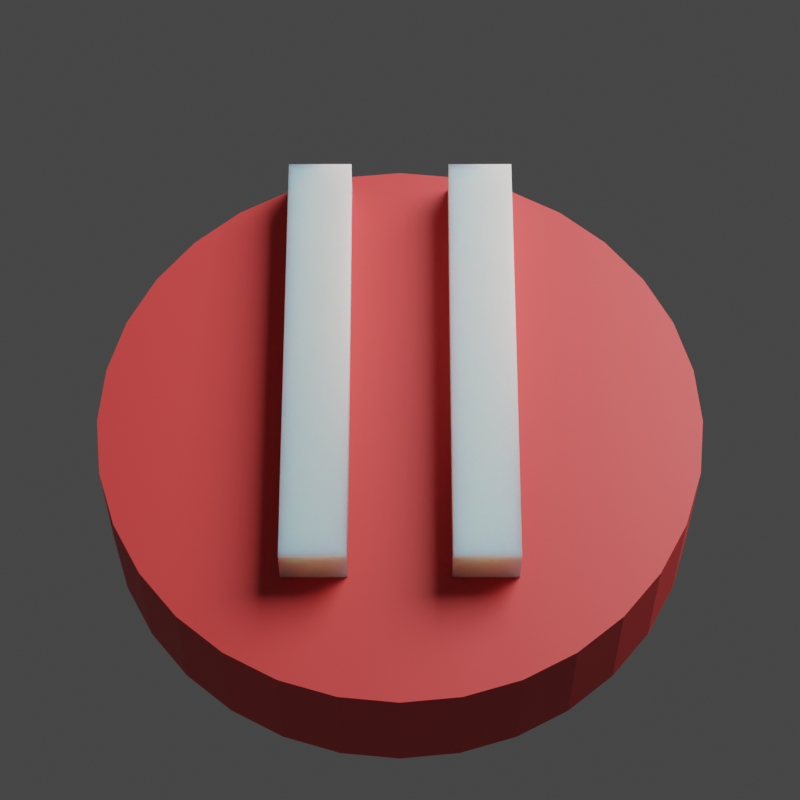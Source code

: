 # Source: EscapeButton.blend  (saved by Blender 3.0.42; exported with 4.5.12 LTS)
import bpy
from mathutils import Matrix  # noqa: F401  (used for matrix-valued properties, if any)

bpy.ops.wm.read_factory_settings(use_empty=True)
scene = bpy.context.scene
scene.name = 'Scene'

# ---- collections
col_collection = bpy.data.collections.new('Collection'); scene.collection.children.link(col_collection)

# ---- materials (node trees are filled in below, after node groups)
mat_material_002 = bpy.data.materials.new('Material.002')
mat_material_001 = bpy.data.materials.new('Material.001')

# ---- material node trees
mat_material_002.use_nodes = True; mat_material_002.node_tree.nodes.clear()
_N = mat_material_002.node_tree.nodes; _L = mat_material_002.node_tree.links
n0 = _N.new('ShaderNodeBsdfPrincipled'); n0.name = 'Principled BSDF'; n0.location = (10, 300)
n0.distribution = 'GGX'
n0.subsurface_method = 'RANDOM_WALK_SKIN'
n0.inputs[0].default_value = (0.8, 0.04761, 0.04761, 1.0)
n0.inputs[3].default_value = 1.45
n0.inputs[27].default_value = (0.0, 0.0, 0.0, 1.0)
n0.inputs[28].default_value = 1.0
n1 = _N.new('ShaderNodeOutputMaterial'); n1.name = 'Material Output'; n1.location = (300, 300)
_L.new(n0.outputs[0], n1.inputs[0])
n1.is_active_output = True
mat_material_001.use_nodes = True; mat_material_001.node_tree.nodes.clear()
_N = mat_material_001.node_tree.nodes; _L = mat_material_001.node_tree.links
n0 = _N.new('ShaderNodeBsdfPrincipled'); n0.name = 'Principled BSDF'; n0.location = (10, 300)
n0.distribution = 'GGX'
n0.subsurface_method = 'RANDOM_WALK_SKIN'
n0.inputs[3].default_value = 1.45
n0.inputs[8].default_value = 1.0
n0.inputs[10].default_value = 1.0
n0.inputs[27].default_value = (0.0, 0.0, 0.0, 1.0)
n0.inputs[28].default_value = 1.0
n1 = _N.new('ShaderNodeOutputMaterial'); n1.name = 'Material Output'; n1.location = (300, 300)
_L.new(n0.outputs[0], n1.inputs[0])
n1.is_active_output = True

# ---- world
world_world = bpy.data.worlds.new('World'); scene.world = world_world
world_world.use_nodes = True; world_world.node_tree.nodes.clear()
_N = world_world.node_tree.nodes; _L = world_world.node_tree.links
n0 = _N.new('ShaderNodeOutputWorld'); n0.name = 'World Output'; n0.location = (300, 300)
n1 = _N.new('ShaderNodeBackground'); n1.name = 'Background'; n1.location = (10, 300)
n1.inputs[0].default_value = (0.05088, 0.05088, 0.05088, 1.0)
_L.new(n1.outputs[0], n0.inputs[0])
n0.is_active_output = True
world_world.color = (0.05088, 0.05088, 0.05088)
world_world.use_sun_shadow = False
world_world.sun_shadow_jitter_overblur = 0.0

# ---- cameras
cam_camera = bpy.data.cameras.new('Camera')
cam_camera.clip_end = 100.0
cam_camera.lens = 108.0
cam_camera.ortho_scale = 7.314

# ---- lights
light_light = bpy.data.lights.new('Light', 'AREA')
light_light.transmission_factor = 0.0
light_light.energy = 785.4
light_light.shadow_soft_size = 0.1
light_light.shadow_maximum_resolution = 0.006
light_light.use_absolute_resolution = True
light_light.shape = 'RECTANGLE'
light_light.size = 0.1
light_light.size_y = 0.1

# ---- meshes
me_cylinder = bpy.data.meshes.new('Cylinder')
me_cylinder.from_pydata([(0.0, 1.0, -1.0), (0.0, 1.0, -0.1837), (0.1951, 0.9808, -1.0), (0.1951, 0.9808, -0.1837), (0.3827, 0.9239, -1.0), (0.3827, 0.9239, -0.1837), (0.5556, 0.8315, -1.0), (0.5556, 0.8315, -0.1837), (0.7071, 0.7071, -1.0), (0.7071, 0.7071, -0.1837), (0.8315, 0.5556, -1.0), (0.8315, 0.5556, -0.1837), (0.9239, 0.3827, -1.0), (0.9239, 0.3827, -0.1837), (0.9808, 0.1951, -1.0), (0.9808, 0.1951, -0.1837), (1.0, -4.371e-08, -1.0), (1.0, -4.371e-08, -0.1837), (0.9808, -0.1951, -1.0), (0.9808, -0.1951, -0.1837), (0.9239, -0.3827, -1.0), (0.9239, -0.3827, -0.1837), (0.8315, -0.5556, -1.0), (0.8315, -0.5556, -0.1837), (0.7071, -0.7071, -1.0), (0.7071, -0.7071, -0.1837), (0.5556, -0.8315, -1.0), (0.5556, -0.8315, -0.1837), (0.3827, -0.9239, -1.0), (0.3827, -0.9239, -0.1837), (0.1951, -0.9808, -1.0), (0.1951, -0.9808, -0.1837), (-8.742e-08, -1.0, -1.0), (-8.742e-08, -1.0, -0.1837), (-0.1951, -0.9808, -1.0), (-0.1951, -0.9808, -0.1837), (-0.3827, -0.9239, -1.0), (-0.3827, -0.9239, -0.1837), (-0.5556, -0.8315, -1.0), (-0.5556, -0.8315, -0.1837), (-0.7071, -0.7071, -1.0), (-0.7071, -0.7071, -0.1837), (-0.8315, -0.5556, -1.0), (-0.8315, -0.5556, -0.1837), (-0.9239, -0.3827, -1.0), (-0.9239, -0.3827, -0.1837), (-0.9808, -0.1951, -1.0), (-0.9808, -0.1951, -0.1837), (-1.0, 1.192e-08, -1.0), (-1.0, 1.192e-08, -0.1837), (-0.9808, 0.1951, -1.0), (-0.9808, 0.1951, -0.1837), (-0.9239, 0.3827, -1.0), (-0.9239, 0.3827, -0.1837), (-0.8315, 0.5556, -1.0), (-0.8315, 0.5556, -0.1837), (-0.7071, 0.7071, -1.0), (-0.7071, 0.7071, -0.1837), (-0.5556, 0.8315, -1.0), (-0.5556, 0.8315, -0.1837), (-0.3827, 0.9239, -1.0), (-0.3827, 0.9239, -0.1837), (-0.1951, 0.9808, -1.0), (-0.1951, 0.9808, -0.1837)], [], [(0, 1, 3, 2), (2, 3, 5, 4), (4, 5, 7, 6), (6, 7, 9, 8), (8, 9, 11, 10), (10, 11, 13, 12), (12, 13, 15, 14), (14, 15, 17, 16), (16, 17, 19, 18), (18, 19, 21, 20), (20, 21, 23, 22), (22, 23, 25, 24), (24, 25, 27, 26), (26, 27, 29, 28), (28, 29, 31, 30), (30, 31, 33, 32), (32, 33, 35, 34), (34, 35, 37, 36), (36, 37, 39, 38), (38, 39, 41, 40), (40, 41, 43, 42), (42, 43, 45, 44), (44, 45, 47, 46), (46, 47, 49, 48), (48, 49, 51, 50), (50, 51, 53, 52), (52, 53, 55, 54), (54, 55, 57, 56), (56, 57, 59, 58), (58, 59, 61, 60), (3, 1, 63, 61, 59, 57, 55, 53, 51, 49, 47, 45, 43, 41, 39, 37, 35, 33, 31, 29, 27, 25, 23, 21, 19, 17, 15, 13, 11, 9, 7, 5), (60, 61, 63, 62), (62, 63, 1, 0), (0, 2, 4, 6, 8, 10, 12, 14, 16, 18, 20, 22, 24, 26, 28, 30, 32, 34, 36, 38, 40, 42, 44, 46, 48, 50, 52, 54, 56, 58, 60, 62)])
_uv = me_cylinder.uv_layers.new(name='UVMap')
_uv.uv.foreach_set('vector', [1.0, 0.5, 1.0, 1.0, 0.9688, 1.0, 0.9688, 0.5, 0.9688, 0.5, 0.9688, 1.0, 0.9375, 1.0, 0.9375, 0.5, 0.9375, 0.5, 0.9375, 1.0, 0.9062, 1.0, 0.9062, 0.5, 0.9062, 0.5, 0.9062, 1.0, 0.875, 1.0, 0.875, 0.5, 0.875, 0.5, 0.875, 1.0, 0.8438, 1.0, 0.8438, 0.5, 0.8438, 0.5, 0.8438, 1.0, 0.8125, 1.0, 0.8125, 0.5, 0.8125, 0.5, 0.8125, 1.0, 0.7812, 1.0, 0.7812, 0.5, 0.7812, 0.5, 0.7812, 1.0, 0.75, 1.0, 0.75, 0.5, 0.75, 0.5, 0.75, 1.0, 0.7188, 1.0, 0.7188, 0.5, 0.7188, 0.5, 0.7188, 1.0, 0.6875, 1.0, 0.6875, 0.5, 0.6875, 0.5, 0.6875, 1.0, 0.6562, 1.0, 0.6562, 0.5, 0.6562, 0.5, 0.6562, 1.0, 0.625, 1.0, 0.625, 0.5, 0.625, 0.5, 0.625, 1.0, 0.5938, 1.0, 0.5938, 0.5, 0.5938, 0.5, 0.5938, 1.0, 0.5625, 1.0, 0.5625, 0.5, 0.5625, 0.5, 0.5625, 1.0, 0.5312, 1.0, 0.5312, 0.5, 0.5312, 0.5, 0.5312, 1.0, 0.5, 1.0, 0.5, 0.5, 0.5, 0.5, 0.5, 1.0, 0.4688, 1.0, 0.4688, 0.5, 0.4688, 0.5, 0.4688, 1.0, 0.4375, 1.0, 0.4375, 0.5, 0.4375, 0.5, 0.4375, 1.0, 0.4062, 1.0, 0.4062, 0.5, 0.4062, 0.5, 0.4062, 1.0, 0.375, 1.0, 0.375, 0.5, 0.375, 0.5, 0.375, 1.0, 0.3438, 1.0, 0.3438, 0.5, 0.3438, 0.5, 0.3438, 1.0, 0.3125, 1.0, 0.3125, 0.5, 0.3125, 0.5, 0.3125, 1.0, 0.2812, 1.0, 0.2812, 0.5, 0.2812, 0.5, 0.2812, 1.0, 0.25, 1.0, 0.25, 0.5, 0.25, 0.5, 0.25, 1.0, 0.2188, 1.0, 0.2188, 0.5, 0.2188, 0.5, 0.2188, 1.0, 0.1875, 1.0, 0.1875, 0.5, 0.1875, 0.5, 0.1875, 1.0, 0.1562, 1.0, 0.1562, 0.5, 0.1562, 0.5, 0.1562, 1.0, 0.125, 1.0, 0.125, 0.5, 0.125, 0.5, 0.125, 1.0, 0.09375, 1.0, 0.09375, 0.5, 0.09375, 0.5, 0.09375, 1.0, 0.0625, 1.0, 0.0625, 0.5, 0.2968, 0.4854, 0.25, 0.49, 0.2032, 0.4854, 0.1582, 0.4717, 0.1167, 0.4496, 0.08029, 0.4197, 0.05045, 0.3833, 0.02827, 0.3418, 0.01461, 0.2968, 0.01, 0.25, 0.01461, 0.2032, 0.02827, 0.1582, 0.05045, 0.1167, 0.08029, 0.08029, 0.1167, 0.05045, 0.1582, 0.02827, 0.2032, 0.01461, 0.25, 0.01, 0.2968, 0.01461, 0.3418, 0.02827, 0.3833, 0.05045, 0.4197, 0.08029, 0.4496, 0.1167, 0.4717, 0.1582, 0.4854, 0.2032, 0.49, 0.25, 0.4854, 0.2968, 0.4717, 0.3418, 0.4496, 0.3833, 0.4197, 0.4197, 0.3833, 0.4496, 0.3418, 0.4717, 0.0625, 0.5, 0.0625, 1.0, 0.03125, 1.0, 0.03125, 0.5, 0.03125, 0.5, 0.03125, 1.0, 0.0, 1.0, 0.0, 0.5, 0.75, 0.49, 0.7968, 0.4854, 0.8418, 0.4717, 0.8833, 0.4496, 0.9197, 0.4197, 0.9496, 0.3833, 0.9717, 0.3418, 0.9854, 0.2968, 0.99, 0.25, 0.9854, 0.2032, 0.9717, 0.1582, 0.9496, 0.1167, 0.9197, 0.08029, 0.8833, 0.05045, 0.8418, 0.02827, 0.7968, 0.01461, 0.75, 0.01, 0.7032, 0.01461, 0.6582, 0.02827, 0.6167, 0.05045, 0.5803, 0.08029, 0.5504, 0.1167, 0.5283, 0.1582, 0.5146, 0.2032, 0.51, 0.25, 0.5146, 0.2968, 0.5283, 0.3418, 0.5504, 0.3833, 0.5803, 0.4197, 0.6167, 0.4496, 0.6582, 0.4717, 0.7032, 0.4854])
me_cylinder.materials.append(mat_material_002)
me_cylinder.use_remesh_fix_poles = True
me_cylinder.use_remesh_preserve_attributes = False
me_cylinder.update()

# ---- curves / text
txt_text = bpy.data.curves.new('Text', 'FONT')
txt_text.dimensions = '2D'
txt_text.body = 'II'
txt_text.materials.append(mat_material_001)
txt_text.extrude = 0.06
txt_text.align_x = 'CENTER'
txt_text.align_y = 'CENTER'

# ---- objects
ob_light = bpy.data.objects.new('Light', light_light)
ob_camera = bpy.data.objects.new('Camera', cam_camera)
ob_cylinder = bpy.data.objects.new('Cylinder', me_cylinder)
ob_text = bpy.data.objects.new('Text', txt_text)

# ---- transforms, parenting, visibility, modifiers, constraints
ob_light.location = (4.076, 1.005, 5.904)
ob_light.rotation_euler = (0.6503, 0.05522, 1.866)
ob_light.scale = (52.38, 52.38, 52.38)
ob_light.lock_rotations_4d = False
ob_light.empty_display_type = 'ARROWS'
ob_light.color = (0.0, 0.0, 0.0, 0.0)
ob_light.lineart.crease_threshold = 0.0
ob_camera.location = (0.0, -6.774, 3.933)
ob_camera.rotation_euler = (1.047, 1.923e-16, 1.11e-16)
ob_camera.lock_rotations_4d = False
ob_camera.empty_display_type = 'ARROWS'
ob_camera.color = (0.0, 0.0, 0.0, 0.0)
ob_camera.display_type = 'WIRE'
ob_camera.lineart.crease_threshold = 0.0
ob_cylinder.location = (0.0, 0.0, 0.0)
ob_cylinder.rotation_euler = (0.5236, 1.11e-16, 2.975e-17)
ob_cylinder.scale = (1.0, 1.0, 0.5721)
ob_text.location = (-8.868e-17, 0.118, -0.02713)
ob_text.rotation_euler = (0.5236, 1.11e-16, 2.975e-17)
ob_text.scale = (2.198, 2.198, 2.198)

# ---- collection membership
col_collection.objects.link(ob_light)
col_collection.objects.link(ob_camera)
col_collection.objects.link(ob_cylinder)
col_collection.objects.link(ob_text)

# ---- scene / render settings (as saved in the file)
scene.camera = ob_camera
scene.frame_start = 1; scene.frame_end = 250; scene.frame_set(1)
scene.render.engine = 'CYCLES'
scene.render.resolution_x = 1080
scene.render.film_transparent = True
scene.cycles.time_limit = 30.0
scene.cycles.sampling_pattern = 'TABULATED_SOBOL'
scene.cycles.use_light_tree = False
scene.view_settings.view_transform = 'Filmic'
bpy.context.view_layer.update()
